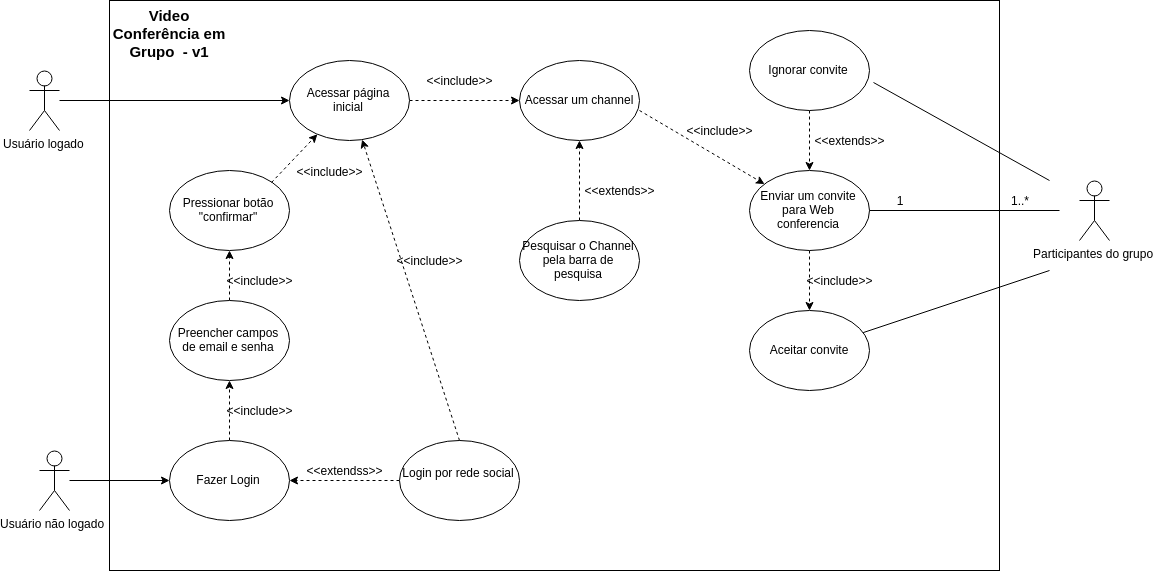

The diagram above was exported from draw.io. Its source (the exported page's mxGraphModel, read from the mxfile embedded in the PNG):
<mxGraphModel dx="1680" dy="992" grid="1" gridSize="10" guides="1" tooltips="1" connect="1" arrows="1" fold="1" page="1" pageScale="1" pageWidth="3300" pageHeight="2339" math="0" shadow="0">
  <root>
    <mxCell id="0" />
    <mxCell id="1" parent="0" />
    <mxCell id="cb6B76dLktgX4XH4X-SO-1" value="Usuário logado" style="shape=umlActor;verticalLabelPosition=bottom;labelBackgroundColor=#ffffff;verticalAlign=top;html=1;outlineConnect=0;" parent="1" vertex="1">
      <mxGeometry x="50" y="160" width="30" height="60" as="geometry" />
    </mxCell>
    <mxCell id="cb6B76dLktgX4XH4X-SO-2" value="" style="rounded=0;whiteSpace=wrap;html=1;" parent="1" vertex="1">
      <mxGeometry x="130" y="90" width="890" height="570" as="geometry" />
    </mxCell>
    <mxCell id="cb6B76dLktgX4XH4X-SO-31" style="edgeStyle=orthogonalEdgeStyle;rounded=0;orthogonalLoop=1;jettySize=auto;html=1;dashed=1;" parent="1" source="cb6B76dLktgX4XH4X-SO-3" target="cb6B76dLktgX4XH4X-SO-30" edge="1">
      <mxGeometry relative="1" as="geometry" />
    </mxCell>
    <mxCell id="cb6B76dLktgX4XH4X-SO-3" value="Acessar página inicial" style="ellipse;whiteSpace=wrap;html=1;" parent="1" vertex="1">
      <mxGeometry x="310" y="150" width="120" height="80" as="geometry" />
    </mxCell>
    <mxCell id="cb6B76dLktgX4XH4X-SO-20" style="edgeStyle=orthogonalEdgeStyle;rounded=0;orthogonalLoop=1;jettySize=auto;html=1;" parent="1" source="cb6B76dLktgX4XH4X-SO-4" target="cb6B76dLktgX4XH4X-SO-16" edge="1">
      <mxGeometry relative="1" as="geometry" />
    </mxCell>
    <mxCell id="cb6B76dLktgX4XH4X-SO-4" value="Usuário não logado&amp;nbsp;" style="shape=umlActor;verticalLabelPosition=bottom;labelBackgroundColor=#ffffff;verticalAlign=top;html=1;outlineConnect=0;" parent="1" vertex="1">
      <mxGeometry x="60" y="540" width="30" height="60" as="geometry" />
    </mxCell>
    <mxCell id="EH3OyNUc50WXkNOiZqpy-7" style="edgeStyle=orthogonalEdgeStyle;rounded=0;orthogonalLoop=1;jettySize=auto;html=1;exitX=0.5;exitY=0;exitDx=0;exitDy=0;entryX=0.5;entryY=1;entryDx=0;entryDy=0;dashed=1;" edge="1" parent="1" source="cb6B76dLktgX4XH4X-SO-16" target="EH3OyNUc50WXkNOiZqpy-4">
      <mxGeometry relative="1" as="geometry" />
    </mxCell>
    <mxCell id="cb6B76dLktgX4XH4X-SO-16" value="Fazer Login" style="ellipse;whiteSpace=wrap;html=1;" parent="1" vertex="1">
      <mxGeometry x="190" y="530" width="120" height="80" as="geometry" />
    </mxCell>
    <mxCell id="cb6B76dLktgX4XH4X-SO-29" style="edgeStyle=orthogonalEdgeStyle;rounded=0;orthogonalLoop=1;jettySize=auto;html=1;" parent="1" source="cb6B76dLktgX4XH4X-SO-1" target="cb6B76dLktgX4XH4X-SO-3" edge="1">
      <mxGeometry relative="1" as="geometry" />
    </mxCell>
    <mxCell id="cb6B76dLktgX4XH4X-SO-30" value="Acessar um channel" style="ellipse;whiteSpace=wrap;html=1;" parent="1" vertex="1">
      <mxGeometry x="540" y="150" width="120" height="80" as="geometry" />
    </mxCell>
    <mxCell id="cb6B76dLktgX4XH4X-SO-32" value="&amp;lt;&amp;lt;include&amp;gt;&amp;gt;" style="text;html=1;strokeColor=none;fillColor=none;align=center;verticalAlign=middle;whiteSpace=wrap;rounded=0;" parent="1" vertex="1">
      <mxGeometry x="460" y="160" width="40" height="20" as="geometry" />
    </mxCell>
    <mxCell id="cb6B76dLktgX4XH4X-SO-33" value="&lt;b&gt;&lt;font style=&quot;font-size: 15px&quot;&gt;Video Conferência em Grupo&amp;nbsp; - v1&lt;/font&gt;&lt;/b&gt;&lt;br&gt;&lt;br&gt;" style="text;html=1;strokeColor=none;fillColor=none;align=center;verticalAlign=middle;whiteSpace=wrap;rounded=0;" parent="1" vertex="1">
      <mxGeometry x="130" y="120" width="120" height="20" as="geometry" />
    </mxCell>
    <mxCell id="cb6B76dLktgX4XH4X-SO-38" value="" style="edgeStyle=orthogonalEdgeStyle;rounded=0;orthogonalLoop=1;jettySize=auto;html=1;dashed=1;" parent="1" source="cb6B76dLktgX4XH4X-SO-37" target="cb6B76dLktgX4XH4X-SO-30" edge="1">
      <mxGeometry relative="1" as="geometry" />
    </mxCell>
    <mxCell id="cb6B76dLktgX4XH4X-SO-37" value="Pesquisar o Channel pela barra de pesquisa" style="ellipse;whiteSpace=wrap;html=1;" parent="1" vertex="1">
      <mxGeometry x="540" y="310" width="120" height="80" as="geometry" />
    </mxCell>
    <mxCell id="cb6B76dLktgX4XH4X-SO-39" value="&amp;lt;&amp;lt;extends&amp;gt;&amp;gt;" style="text;html=1;strokeColor=none;fillColor=none;align=center;verticalAlign=middle;whiteSpace=wrap;rounded=0;" parent="1" vertex="1">
      <mxGeometry x="620" y="270" width="40" height="20" as="geometry" />
    </mxCell>
    <mxCell id="cb6B76dLktgX4XH4X-SO-47" style="edgeStyle=orthogonalEdgeStyle;rounded=0;orthogonalLoop=1;jettySize=auto;html=1;dashed=1;" parent="1" source="cb6B76dLktgX4XH4X-SO-40" target="cb6B76dLktgX4XH4X-SO-44" edge="1">
      <mxGeometry relative="1" as="geometry" />
    </mxCell>
    <mxCell id="cb6B76dLktgX4XH4X-SO-40" value="Enviar um convite para Web conferencia" style="ellipse;whiteSpace=wrap;html=1;" parent="1" vertex="1">
      <mxGeometry x="770" y="260" width="120" height="80" as="geometry" />
    </mxCell>
    <mxCell id="cb6B76dLktgX4XH4X-SO-42" value="" style="endArrow=classic;html=1;dashed=1;" parent="1" target="cb6B76dLktgX4XH4X-SO-40" edge="1">
      <mxGeometry width="50" height="50" relative="1" as="geometry">
        <mxPoint x="660" y="200" as="sourcePoint" />
        <mxPoint x="710" y="150" as="targetPoint" />
      </mxGeometry>
    </mxCell>
    <mxCell id="cb6B76dLktgX4XH4X-SO-43" value="&amp;lt;&amp;lt;include&amp;gt;&amp;gt;" style="text;html=1;strokeColor=none;fillColor=none;align=center;verticalAlign=middle;whiteSpace=wrap;rounded=0;" parent="1" vertex="1">
      <mxGeometry x="720" y="210" width="40" height="20" as="geometry" />
    </mxCell>
    <mxCell id="cb6B76dLktgX4XH4X-SO-44" value="Aceitar convite" style="ellipse;whiteSpace=wrap;html=1;" parent="1" vertex="1">
      <mxGeometry x="770" y="400" width="120" height="80" as="geometry" />
    </mxCell>
    <mxCell id="cb6B76dLktgX4XH4X-SO-46" style="edgeStyle=orthogonalEdgeStyle;rounded=0;orthogonalLoop=1;jettySize=auto;html=1;dashed=1;" parent="1" source="cb6B76dLktgX4XH4X-SO-45" target="cb6B76dLktgX4XH4X-SO-40" edge="1">
      <mxGeometry relative="1" as="geometry" />
    </mxCell>
    <mxCell id="cb6B76dLktgX4XH4X-SO-45" value="Ignorar convite" style="ellipse;whiteSpace=wrap;html=1;" parent="1" vertex="1">
      <mxGeometry x="770" y="120" width="120" height="80" as="geometry" />
    </mxCell>
    <mxCell id="cb6B76dLktgX4XH4X-SO-48" value="&amp;lt;&amp;lt;extends&amp;gt;&amp;gt;" style="text;html=1;strokeColor=none;fillColor=none;align=center;verticalAlign=middle;whiteSpace=wrap;rounded=0;" parent="1" vertex="1">
      <mxGeometry x="850" y="220" width="40" height="20" as="geometry" />
    </mxCell>
    <mxCell id="cb6B76dLktgX4XH4X-SO-49" value="&amp;lt;&amp;lt;include&amp;gt;&amp;gt;" style="text;html=1;strokeColor=none;fillColor=none;align=center;verticalAlign=middle;whiteSpace=wrap;rounded=0;" parent="1" vertex="1">
      <mxGeometry x="840" y="360" width="40" height="20" as="geometry" />
    </mxCell>
    <mxCell id="cb6B76dLktgX4XH4X-SO-50" value="Participantes do grupo" style="shape=umlActor;verticalLabelPosition=bottom;labelBackgroundColor=#ffffff;verticalAlign=top;html=1;outlineConnect=0;" parent="1" vertex="1">
      <mxGeometry x="1100" y="270" width="30" height="60" as="geometry" />
    </mxCell>
    <mxCell id="cb6B76dLktgX4XH4X-SO-57" value="" style="endArrow=none;html=1;entryX=1.039;entryY=0.638;entryDx=0;entryDy=0;entryPerimeter=0;" parent="1" target="cb6B76dLktgX4XH4X-SO-45" edge="1">
      <mxGeometry width="50" height="50" relative="1" as="geometry">
        <mxPoint x="1070" y="270" as="sourcePoint" />
        <mxPoint x="1000" y="170" as="targetPoint" />
      </mxGeometry>
    </mxCell>
    <mxCell id="cb6B76dLktgX4XH4X-SO-59" value="" style="endArrow=none;html=1;" parent="1" source="cb6B76dLktgX4XH4X-SO-44" edge="1">
      <mxGeometry width="50" height="50" relative="1" as="geometry">
        <mxPoint x="920" y="470" as="sourcePoint" />
        <mxPoint x="1070" y="360" as="targetPoint" />
      </mxGeometry>
    </mxCell>
    <mxCell id="cb6B76dLktgX4XH4X-SO-65" value="" style="endArrow=none;html=1;exitX=1;exitY=0.5;exitDx=0;exitDy=0;" parent="1" source="cb6B76dLktgX4XH4X-SO-40" edge="1">
      <mxGeometry width="50" height="50" relative="1" as="geometry">
        <mxPoint x="870" y="350" as="sourcePoint" />
        <mxPoint x="1080" y="300" as="targetPoint" />
      </mxGeometry>
    </mxCell>
    <mxCell id="cb6B76dLktgX4XH4X-SO-67" value="1" style="text;html=1;strokeColor=none;fillColor=none;align=center;verticalAlign=middle;whiteSpace=wrap;rounded=0;" parent="1" vertex="1">
      <mxGeometry x="900" y="280" width="40" height="20" as="geometry" />
    </mxCell>
    <mxCell id="cb6B76dLktgX4XH4X-SO-68" value="1..*" style="text;html=1;strokeColor=none;fillColor=none;align=center;verticalAlign=middle;whiteSpace=wrap;rounded=0;" parent="1" vertex="1">
      <mxGeometry x="1020" y="280" width="40" height="20" as="geometry" />
    </mxCell>
    <mxCell id="EH3OyNUc50WXkNOiZqpy-11" style="edgeStyle=orthogonalEdgeStyle;rounded=0;orthogonalLoop=1;jettySize=auto;html=1;exitX=0.5;exitY=0;exitDx=0;exitDy=0;entryX=0.5;entryY=1;entryDx=0;entryDy=0;dashed=1;" edge="1" parent="1" source="EH3OyNUc50WXkNOiZqpy-4" target="EH3OyNUc50WXkNOiZqpy-5">
      <mxGeometry relative="1" as="geometry" />
    </mxCell>
    <mxCell id="EH3OyNUc50WXkNOiZqpy-4" value="Preencher campos de email e senha" style="ellipse;whiteSpace=wrap;html=1;" vertex="1" parent="1">
      <mxGeometry x="190" y="390" width="120" height="80" as="geometry" />
    </mxCell>
    <mxCell id="EH3OyNUc50WXkNOiZqpy-5" value="Pressionar botão &quot;confirmar&quot;" style="ellipse;whiteSpace=wrap;html=1;" vertex="1" parent="1">
      <mxGeometry x="190" y="260" width="120" height="80" as="geometry" />
    </mxCell>
    <mxCell id="EH3OyNUc50WXkNOiZqpy-13" value="&amp;lt;&amp;lt;include&amp;gt;&amp;gt;" style="text;html=1;strokeColor=none;fillColor=none;align=center;verticalAlign=middle;whiteSpace=wrap;rounded=0;" vertex="1" parent="1">
      <mxGeometry x="260" y="490" width="40" height="20" as="geometry" />
    </mxCell>
    <mxCell id="EH3OyNUc50WXkNOiZqpy-14" value="&amp;lt;&amp;lt;include&amp;gt;&amp;gt;" style="text;html=1;strokeColor=none;fillColor=none;align=center;verticalAlign=middle;whiteSpace=wrap;rounded=0;" vertex="1" parent="1">
      <mxGeometry x="260" y="360" width="40" height="20" as="geometry" />
    </mxCell>
    <mxCell id="EH3OyNUc50WXkNOiZqpy-16" value="" style="endArrow=classic;html=1;dashed=1;exitX=1;exitY=0;exitDx=0;exitDy=0;" edge="1" parent="1" source="EH3OyNUc50WXkNOiZqpy-5" target="cb6B76dLktgX4XH4X-SO-3">
      <mxGeometry width="50" height="50" relative="1" as="geometry">
        <mxPoint x="270" y="280" as="sourcePoint" />
        <mxPoint x="320" y="230" as="targetPoint" />
      </mxGeometry>
    </mxCell>
    <mxCell id="EH3OyNUc50WXkNOiZqpy-17" value="&amp;lt;&amp;lt;include&amp;gt;&amp;gt;" style="text;html=1;strokeColor=none;fillColor=none;align=center;verticalAlign=middle;whiteSpace=wrap;rounded=0;" vertex="1" parent="1">
      <mxGeometry x="330" y="260" width="40" as="geometry" />
    </mxCell>
    <mxCell id="EH3OyNUc50WXkNOiZqpy-21" style="edgeStyle=orthogonalEdgeStyle;rounded=0;orthogonalLoop=1;jettySize=auto;html=1;entryX=1;entryY=0.5;entryDx=0;entryDy=0;dashed=1;" edge="1" parent="1" source="EH3OyNUc50WXkNOiZqpy-20" target="cb6B76dLktgX4XH4X-SO-16">
      <mxGeometry relative="1" as="geometry" />
    </mxCell>
    <mxCell id="EH3OyNUc50WXkNOiZqpy-20" value="Login por rede social&lt;br&gt;&lt;br&gt;" style="ellipse;whiteSpace=wrap;html=1;" vertex="1" parent="1">
      <mxGeometry x="420" y="530" width="120" height="80" as="geometry" />
    </mxCell>
    <mxCell id="EH3OyNUc50WXkNOiZqpy-22" value="&amp;lt;&amp;lt;extendss&amp;gt;&amp;gt;" style="text;html=1;strokeColor=none;fillColor=none;align=center;verticalAlign=middle;whiteSpace=wrap;rounded=0;" vertex="1" parent="1">
      <mxGeometry x="345" y="550" width="40" height="20" as="geometry" />
    </mxCell>
    <mxCell id="EH3OyNUc50WXkNOiZqpy-25" value="" style="endArrow=classic;html=1;dashed=1;exitX=0.5;exitY=0;exitDx=0;exitDy=0;" edge="1" parent="1" source="EH3OyNUc50WXkNOiZqpy-20" target="cb6B76dLktgX4XH4X-SO-3">
      <mxGeometry width="50" height="50" relative="1" as="geometry">
        <mxPoint x="450" y="520" as="sourcePoint" />
        <mxPoint x="500" y="470" as="targetPoint" />
      </mxGeometry>
    </mxCell>
    <mxCell id="EH3OyNUc50WXkNOiZqpy-26" value="&amp;lt;&amp;lt;include&amp;gt;&amp;gt;" style="text;html=1;strokeColor=none;fillColor=none;align=center;verticalAlign=middle;whiteSpace=wrap;rounded=0;" vertex="1" parent="1">
      <mxGeometry x="430" y="340" width="40" height="20" as="geometry" />
    </mxCell>
  </root>
</mxGraphModel>